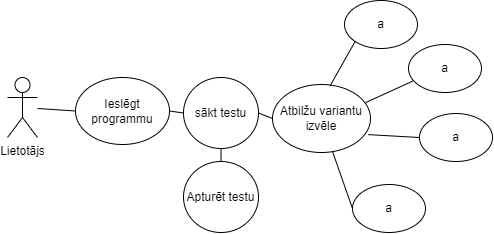

The diagram above was exported from draw.io. Its source (the exported page's mxGraphModel, read from the mxfile embedded in the PNG):
<mxGraphModel dx="2013" dy="1476" grid="0" gridSize="10" guides="1" tooltips="1" connect="1" arrows="1" fold="1" page="0" pageScale="1" pageWidth="827" pageHeight="1169" math="0" shadow="0">
  <root>
    <mxCell id="0" />
    <mxCell id="1" parent="0" />
    <mxCell id="Z-L6Cp_g6kr8rGSpHJZa-1" value="Lietotājs" style="shape=umlActor;verticalLabelPosition=bottom;verticalAlign=top;html=1;outlineConnect=0;" vertex="1" parent="1">
      <mxGeometry x="-104" y="-332" width="30" height="60" as="geometry" />
    </mxCell>
    <mxCell id="Z-L6Cp_g6kr8rGSpHJZa-2" value="Atbilžu variantu izvēle" style="ellipse;whiteSpace=wrap;html=1;" vertex="1" parent="1">
      <mxGeometry x="161" y="-325" width="98" height="68" as="geometry" />
    </mxCell>
    <mxCell id="Z-L6Cp_g6kr8rGSpHJZa-3" value="a" style="ellipse;whiteSpace=wrap;html=1;" vertex="1" parent="1">
      <mxGeometry x="233" y="-409" width="73" height="48" as="geometry" />
    </mxCell>
    <mxCell id="Z-L6Cp_g6kr8rGSpHJZa-4" value="a" style="ellipse;whiteSpace=wrap;html=1;" vertex="1" parent="1">
      <mxGeometry x="297" y="-365" width="73" height="48" as="geometry" />
    </mxCell>
    <mxCell id="Z-L6Cp_g6kr8rGSpHJZa-5" value="a" style="ellipse;whiteSpace=wrap;html=1;" vertex="1" parent="1">
      <mxGeometry x="308" y="-296" width="73" height="48" as="geometry" />
    </mxCell>
    <mxCell id="Z-L6Cp_g6kr8rGSpHJZa-6" value="a" style="ellipse;whiteSpace=wrap;html=1;" vertex="1" parent="1">
      <mxGeometry x="241" y="-225" width="73" height="48" as="geometry" />
    </mxCell>
    <mxCell id="Z-L6Cp_g6kr8rGSpHJZa-7" value="Ieslēgt programmu" style="ellipse;whiteSpace=wrap;html=1;" vertex="1" parent="1">
      <mxGeometry x="-36" y="-332" width="94" height="67" as="geometry" />
    </mxCell>
    <mxCell id="Z-L6Cp_g6kr8rGSpHJZa-9" value="sākt testu" style="ellipse;whiteSpace=wrap;html=1;" vertex="1" parent="1">
      <mxGeometry x="72" y="-332" width="75" height="71" as="geometry" />
    </mxCell>
    <mxCell id="Z-L6Cp_g6kr8rGSpHJZa-10" value="Apturēt testu" style="ellipse;whiteSpace=wrap;html=1;" vertex="1" parent="1">
      <mxGeometry x="72" y="-248" width="75" height="71" as="geometry" />
    </mxCell>
    <mxCell id="Z-L6Cp_g6kr8rGSpHJZa-11" value="" style="endArrow=none;html=1;rounded=0;entryX=1;entryY=0.5;entryDx=0;entryDy=0;exitX=0;exitY=0.5;exitDx=0;exitDy=0;" edge="1" parent="1" source="Z-L6Cp_g6kr8rGSpHJZa-9" target="Z-L6Cp_g6kr8rGSpHJZa-7">
      <mxGeometry width="50" height="50" relative="1" as="geometry">
        <mxPoint x="-136" y="-150" as="sourcePoint" />
        <mxPoint x="-86" y="-200" as="targetPoint" />
      </mxGeometry>
    </mxCell>
    <mxCell id="Z-L6Cp_g6kr8rGSpHJZa-12" value="" style="endArrow=none;html=1;rounded=0;entryX=0.5;entryY=1;entryDx=0;entryDy=0;exitX=0.5;exitY=0;exitDx=0;exitDy=0;" edge="1" parent="1" source="Z-L6Cp_g6kr8rGSpHJZa-10" target="Z-L6Cp_g6kr8rGSpHJZa-9">
      <mxGeometry width="50" height="50" relative="1" as="geometry">
        <mxPoint x="-126" y="-140" as="sourcePoint" />
        <mxPoint x="-76" y="-190" as="targetPoint" />
      </mxGeometry>
    </mxCell>
    <mxCell id="Z-L6Cp_g6kr8rGSpHJZa-13" value="" style="endArrow=none;html=1;rounded=0;entryX=1;entryY=0.5;entryDx=0;entryDy=0;exitX=0;exitY=0.5;exitDx=0;exitDy=0;" edge="1" parent="1" source="Z-L6Cp_g6kr8rGSpHJZa-2" target="Z-L6Cp_g6kr8rGSpHJZa-9">
      <mxGeometry width="50" height="50" relative="1" as="geometry">
        <mxPoint x="-116" y="-130" as="sourcePoint" />
        <mxPoint x="-66" y="-180" as="targetPoint" />
      </mxGeometry>
    </mxCell>
    <mxCell id="Z-L6Cp_g6kr8rGSpHJZa-14" value="" style="endArrow=none;html=1;rounded=0;entryX=0;entryY=1;entryDx=0;entryDy=0;exitX=0.587;exitY=0.021;exitDx=0;exitDy=0;exitPerimeter=0;" edge="1" parent="1" source="Z-L6Cp_g6kr8rGSpHJZa-2" target="Z-L6Cp_g6kr8rGSpHJZa-3">
      <mxGeometry width="50" height="50" relative="1" as="geometry">
        <mxPoint x="-106" y="-120" as="sourcePoint" />
        <mxPoint x="-56" y="-170" as="targetPoint" />
      </mxGeometry>
    </mxCell>
    <mxCell id="Z-L6Cp_g6kr8rGSpHJZa-15" value="" style="endArrow=none;html=1;rounded=0;entryX=0.059;entryY=0.762;entryDx=0;entryDy=0;entryPerimeter=0;exitX=0.949;exitY=0.267;exitDx=0;exitDy=0;exitPerimeter=0;" edge="1" parent="1" source="Z-L6Cp_g6kr8rGSpHJZa-2" target="Z-L6Cp_g6kr8rGSpHJZa-4">
      <mxGeometry width="50" height="50" relative="1" as="geometry">
        <mxPoint x="-96" y="-110" as="sourcePoint" />
        <mxPoint x="-46" y="-160" as="targetPoint" />
      </mxGeometry>
    </mxCell>
    <mxCell id="Z-L6Cp_g6kr8rGSpHJZa-16" value="" style="endArrow=none;html=1;rounded=0;entryX=0;entryY=0.5;entryDx=0;entryDy=0;exitX=0.977;exitY=0.737;exitDx=0;exitDy=0;exitPerimeter=0;" edge="1" parent="1" source="Z-L6Cp_g6kr8rGSpHJZa-2" target="Z-L6Cp_g6kr8rGSpHJZa-5">
      <mxGeometry width="50" height="50" relative="1" as="geometry">
        <mxPoint x="-86" y="-100" as="sourcePoint" />
        <mxPoint x="-36" y="-150" as="targetPoint" />
      </mxGeometry>
    </mxCell>
    <mxCell id="Z-L6Cp_g6kr8rGSpHJZa-17" value="" style="endArrow=none;html=1;rounded=0;entryX=0;entryY=0.5;entryDx=0;entryDy=0;" edge="1" parent="1" source="Z-L6Cp_g6kr8rGSpHJZa-2" target="Z-L6Cp_g6kr8rGSpHJZa-6">
      <mxGeometry width="50" height="50" relative="1" as="geometry">
        <mxPoint x="-76" y="-90" as="sourcePoint" />
        <mxPoint x="-26" y="-140" as="targetPoint" />
      </mxGeometry>
    </mxCell>
    <mxCell id="Z-L6Cp_g6kr8rGSpHJZa-18" value="" style="endArrow=none;html=1;rounded=0;entryX=0;entryY=0.5;entryDx=0;entryDy=0;" edge="1" parent="1" source="Z-L6Cp_g6kr8rGSpHJZa-1" target="Z-L6Cp_g6kr8rGSpHJZa-7">
      <mxGeometry width="50" height="50" relative="1" as="geometry">
        <mxPoint x="-66" y="-80" as="sourcePoint" />
        <mxPoint x="-16" y="-130" as="targetPoint" />
      </mxGeometry>
    </mxCell>
  </root>
</mxGraphModel>